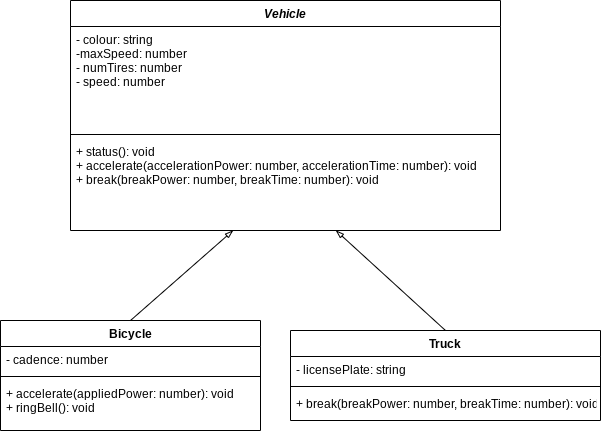

The diagram above was exported from draw.io. Its source (the exported page's mxGraphModel, read from the mxfile embedded in the PNG):
<mxGraphModel dx="594" dy="561" grid="1" gridSize="10" guides="1" tooltips="1" connect="1" arrows="1" fold="1" page="1" pageScale="1" pageWidth="827" pageHeight="1169" math="0" shadow="0">
  <root>
    <mxCell id="0" />
    <mxCell id="1" parent="0" />
    <mxCell id="2" value="Vehicle" style="swimlane;fontStyle=3;align=center;verticalAlign=top;childLayout=stackLayout;horizontal=1;startSize=26;horizontalStack=0;resizeParent=1;resizeParentMax=0;resizeLast=0;collapsible=1;marginBottom=0;" parent="1" vertex="1">
      <mxGeometry x="160" y="80" width="430" height="230" as="geometry" />
    </mxCell>
    <mxCell id="3" value="- colour: string&#10;-maxSpeed: number&#10;- numTires: number&#10;- speed: number" style="text;strokeColor=none;fillColor=none;align=left;verticalAlign=top;spacingLeft=4;spacingRight=4;overflow=hidden;rotatable=0;points=[[0,0.5],[1,0.5]];portConstraint=eastwest;" parent="2" vertex="1">
      <mxGeometry y="26" width="430" height="104" as="geometry" />
    </mxCell>
    <mxCell id="4" value="" style="line;strokeWidth=1;fillColor=none;align=left;verticalAlign=middle;spacingTop=-1;spacingLeft=3;spacingRight=3;rotatable=0;labelPosition=right;points=[];portConstraint=eastwest;" parent="2" vertex="1">
      <mxGeometry y="130" width="430" height="8" as="geometry" />
    </mxCell>
    <mxCell id="5" value="+ status(): void&#10;+ accelerate(accelerationPower: number, accelerationTime: number): void&#10;+ break(breakPower: number, breakTime: number): void" style="text;strokeColor=none;fillColor=none;align=left;verticalAlign=top;spacingLeft=4;spacingRight=4;overflow=hidden;rotatable=0;points=[[0,0.5],[1,0.5]];portConstraint=eastwest;" parent="2" vertex="1">
      <mxGeometry y="138" width="430" height="92" as="geometry" />
    </mxCell>
    <mxCell id="14" style="edgeStyle=none;html=1;exitX=0.5;exitY=0;exitDx=0;exitDy=0;endArrow=blockThin;endFill=0;" parent="1" source="6" target="5" edge="1">
      <mxGeometry relative="1" as="geometry" />
    </mxCell>
    <mxCell id="6" value="Bicycle" style="swimlane;fontStyle=1;align=center;verticalAlign=top;childLayout=stackLayout;horizontal=1;startSize=26;horizontalStack=0;resizeParent=1;resizeParentMax=0;resizeLast=0;collapsible=1;marginBottom=0;" parent="1" vertex="1">
      <mxGeometry x="90" y="400" width="260" height="110" as="geometry" />
    </mxCell>
    <mxCell id="7" value="- cadence: number" style="text;strokeColor=none;fillColor=none;align=left;verticalAlign=top;spacingLeft=4;spacingRight=4;overflow=hidden;rotatable=0;points=[[0,0.5],[1,0.5]];portConstraint=eastwest;" parent="6" vertex="1">
      <mxGeometry y="26" width="260" height="26" as="geometry" />
    </mxCell>
    <mxCell id="8" value="" style="line;strokeWidth=1;fillColor=none;align=left;verticalAlign=middle;spacingTop=-1;spacingLeft=3;spacingRight=3;rotatable=0;labelPosition=right;points=[];portConstraint=eastwest;" parent="6" vertex="1">
      <mxGeometry y="52" width="260" height="8" as="geometry" />
    </mxCell>
    <mxCell id="9" value="+ accelerate(appliedPower: number): void&#10;+ ringBell(): void" style="text;strokeColor=none;fillColor=none;align=left;verticalAlign=top;spacingLeft=4;spacingRight=4;overflow=hidden;rotatable=0;points=[[0,0.5],[1,0.5]];portConstraint=eastwest;" parent="6" vertex="1">
      <mxGeometry y="60" width="260" height="50" as="geometry" />
    </mxCell>
    <mxCell id="15" style="edgeStyle=none;html=1;exitX=0.5;exitY=0;exitDx=0;exitDy=0;endArrow=blockThin;endFill=0;" parent="1" source="10" target="5" edge="1">
      <mxGeometry relative="1" as="geometry" />
    </mxCell>
    <mxCell id="10" value="Truck" style="swimlane;fontStyle=1;align=center;verticalAlign=top;childLayout=stackLayout;horizontal=1;startSize=26;horizontalStack=0;resizeParent=1;resizeParentMax=0;resizeLast=0;collapsible=1;marginBottom=0;" parent="1" vertex="1">
      <mxGeometry x="380" y="410" width="310" height="90" as="geometry" />
    </mxCell>
    <mxCell id="11" value="- licensePlate: string" style="text;strokeColor=none;fillColor=none;align=left;verticalAlign=top;spacingLeft=4;spacingRight=4;overflow=hidden;rotatable=0;points=[[0,0.5],[1,0.5]];portConstraint=eastwest;" parent="10" vertex="1">
      <mxGeometry y="26" width="310" height="26" as="geometry" />
    </mxCell>
    <mxCell id="12" value="" style="line;strokeWidth=1;fillColor=none;align=left;verticalAlign=middle;spacingTop=-1;spacingLeft=3;spacingRight=3;rotatable=0;labelPosition=right;points=[];portConstraint=eastwest;" parent="10" vertex="1">
      <mxGeometry y="52" width="310" height="8" as="geometry" />
    </mxCell>
    <mxCell id="13" value="+ break(breakPower: number, breakTime: number): void" style="text;strokeColor=none;fillColor=none;align=left;verticalAlign=top;spacingLeft=4;spacingRight=4;overflow=hidden;rotatable=0;points=[[0,0.5],[1,0.5]];portConstraint=eastwest;" parent="10" vertex="1">
      <mxGeometry y="60" width="310" height="30" as="geometry" />
    </mxCell>
  </root>
</mxGraphModel>